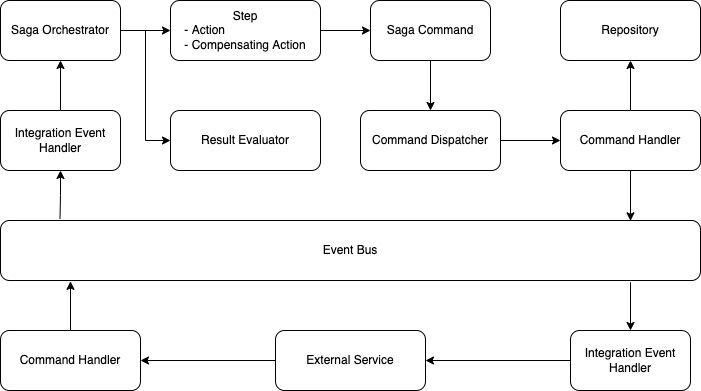

The diagram above was exported from draw.io. Its source (the exported page's mxGraphModel, read from the mxfile embedded in the PNG):
<mxGraphModel dx="889" dy="605" grid="1" gridSize="10" guides="1" tooltips="1" connect="1" arrows="1" fold="1" page="1" pageScale="1" pageWidth="1100" pageHeight="850" math="0" shadow="0">
  <root>
    <mxCell id="0" />
    <mxCell id="1" parent="0" />
    <mxCell id="iAHQfP7MLvfIiDXdbUad-12" style="edgeStyle=orthogonalEdgeStyle;rounded=0;orthogonalLoop=1;jettySize=auto;html=1;entryX=0;entryY=0.5;entryDx=0;entryDy=0;" edge="1" parent="1" source="iAHQfP7MLvfIiDXdbUad-1" target="iAHQfP7MLvfIiDXdbUad-10">
      <mxGeometry relative="1" as="geometry" />
    </mxCell>
    <mxCell id="iAHQfP7MLvfIiDXdbUad-22" style="edgeStyle=orthogonalEdgeStyle;rounded=0;orthogonalLoop=1;jettySize=auto;html=1;entryX=0;entryY=0.5;entryDx=0;entryDy=0;" edge="1" parent="1" source="iAHQfP7MLvfIiDXdbUad-1" target="iAHQfP7MLvfIiDXdbUad-21">
      <mxGeometry relative="1" as="geometry" />
    </mxCell>
    <mxCell id="iAHQfP7MLvfIiDXdbUad-1" value="Saga Orchestrator" style="rounded=1;whiteSpace=wrap;html=1;" vertex="1" parent="1">
      <mxGeometry x="30" y="40" width="120" height="60" as="geometry" />
    </mxCell>
    <mxCell id="iAHQfP7MLvfIiDXdbUad-18" style="edgeStyle=orthogonalEdgeStyle;rounded=0;orthogonalLoop=1;jettySize=auto;html=1;entryX=0;entryY=0.5;entryDx=0;entryDy=0;" edge="1" parent="1" source="iAHQfP7MLvfIiDXdbUad-2" target="iAHQfP7MLvfIiDXdbUad-4">
      <mxGeometry relative="1" as="geometry" />
    </mxCell>
    <mxCell id="iAHQfP7MLvfIiDXdbUad-2" value="Command Dispatcher" style="rounded=1;whiteSpace=wrap;html=1;" vertex="1" parent="1">
      <mxGeometry x="390" y="150" width="140" height="60" as="geometry" />
    </mxCell>
    <mxCell id="iAHQfP7MLvfIiDXdbUad-15" style="edgeStyle=orthogonalEdgeStyle;rounded=0;orthogonalLoop=1;jettySize=auto;html=1;entryX=0.5;entryY=1;entryDx=0;entryDy=0;" edge="1" parent="1" source="iAHQfP7MLvfIiDXdbUad-4" target="iAHQfP7MLvfIiDXdbUad-14">
      <mxGeometry relative="1" as="geometry" />
    </mxCell>
    <mxCell id="iAHQfP7MLvfIiDXdbUad-20" style="edgeStyle=orthogonalEdgeStyle;rounded=0;orthogonalLoop=1;jettySize=auto;html=1;entryX=0.9;entryY=0.005;entryDx=0;entryDy=0;entryPerimeter=0;" edge="1" parent="1" source="iAHQfP7MLvfIiDXdbUad-4" target="iAHQfP7MLvfIiDXdbUad-6">
      <mxGeometry relative="1" as="geometry" />
    </mxCell>
    <mxCell id="iAHQfP7MLvfIiDXdbUad-4" value="Command Handler" style="rounded=1;whiteSpace=wrap;html=1;" vertex="1" parent="1">
      <mxGeometry x="590" y="150" width="140" height="60" as="geometry" />
    </mxCell>
    <mxCell id="iAHQfP7MLvfIiDXdbUad-6" value="Event Bus" style="rounded=1;whiteSpace=wrap;html=1;" vertex="1" parent="1">
      <mxGeometry x="30" y="260" width="700" height="60" as="geometry" />
    </mxCell>
    <mxCell id="iAHQfP7MLvfIiDXdbUad-17" style="edgeStyle=orthogonalEdgeStyle;rounded=0;orthogonalLoop=1;jettySize=auto;html=1;entryX=0.5;entryY=0;entryDx=0;entryDy=0;" edge="1" parent="1" source="iAHQfP7MLvfIiDXdbUad-9" target="iAHQfP7MLvfIiDXdbUad-2">
      <mxGeometry relative="1" as="geometry" />
    </mxCell>
    <mxCell id="iAHQfP7MLvfIiDXdbUad-9" value="Saga Command" style="rounded=1;whiteSpace=wrap;html=1;" vertex="1" parent="1">
      <mxGeometry x="400" y="40" width="120" height="60" as="geometry" />
    </mxCell>
    <mxCell id="iAHQfP7MLvfIiDXdbUad-13" style="edgeStyle=orthogonalEdgeStyle;rounded=0;orthogonalLoop=1;jettySize=auto;html=1;entryX=0;entryY=0.5;entryDx=0;entryDy=0;" edge="1" parent="1" source="iAHQfP7MLvfIiDXdbUad-10" target="iAHQfP7MLvfIiDXdbUad-9">
      <mxGeometry relative="1" as="geometry" />
    </mxCell>
    <mxCell id="iAHQfP7MLvfIiDXdbUad-10" value="Step&lt;br&gt;&lt;div style=&quot;text-align: left&quot;&gt;&lt;span&gt;- Action&lt;/span&gt;&lt;/div&gt;&lt;div style=&quot;text-align: left&quot;&gt;&lt;span&gt;- Compensating Action&lt;/span&gt;&lt;/div&gt;" style="rounded=1;whiteSpace=wrap;html=1;" vertex="1" parent="1">
      <mxGeometry x="200" y="40" width="150" height="60" as="geometry" />
    </mxCell>
    <mxCell id="iAHQfP7MLvfIiDXdbUad-14" value="Repository" style="rounded=1;whiteSpace=wrap;html=1;" vertex="1" parent="1">
      <mxGeometry x="590" y="40" width="140" height="60" as="geometry" />
    </mxCell>
    <mxCell id="iAHQfP7MLvfIiDXdbUad-21" value="Result Evaluator" style="rounded=1;whiteSpace=wrap;html=1;" vertex="1" parent="1">
      <mxGeometry x="200" y="150" width="150" height="60" as="geometry" />
    </mxCell>
    <mxCell id="iAHQfP7MLvfIiDXdbUad-24" style="edgeStyle=orthogonalEdgeStyle;rounded=0;orthogonalLoop=1;jettySize=auto;html=1;entryX=0.5;entryY=1;entryDx=0;entryDy=0;" edge="1" parent="1" source="iAHQfP7MLvfIiDXdbUad-23" target="iAHQfP7MLvfIiDXdbUad-1">
      <mxGeometry relative="1" as="geometry" />
    </mxCell>
    <mxCell id="iAHQfP7MLvfIiDXdbUad-25" style="edgeStyle=orthogonalEdgeStyle;rounded=0;orthogonalLoop=1;jettySize=auto;html=1;entryX=0.085;entryY=-0.026;entryDx=0;entryDy=0;entryPerimeter=0;endArrow=none;endFill=0;startArrow=classic;startFill=1;" edge="1" parent="1" source="iAHQfP7MLvfIiDXdbUad-23" target="iAHQfP7MLvfIiDXdbUad-6">
      <mxGeometry relative="1" as="geometry" />
    </mxCell>
    <mxCell id="iAHQfP7MLvfIiDXdbUad-23" value="Integration Event Handler" style="rounded=1;whiteSpace=wrap;html=1;" vertex="1" parent="1">
      <mxGeometry x="30" y="150" width="120" height="60" as="geometry" />
    </mxCell>
    <mxCell id="iAHQfP7MLvfIiDXdbUad-28" style="edgeStyle=orthogonalEdgeStyle;rounded=0;orthogonalLoop=1;jettySize=auto;html=1;entryX=1;entryY=0.5;entryDx=0;entryDy=0;startArrow=none;startFill=0;endArrow=classic;endFill=1;" edge="1" parent="1" source="iAHQfP7MLvfIiDXdbUad-26" target="iAHQfP7MLvfIiDXdbUad-27">
      <mxGeometry relative="1" as="geometry" />
    </mxCell>
    <mxCell id="iAHQfP7MLvfIiDXdbUad-33" style="edgeStyle=orthogonalEdgeStyle;rounded=0;orthogonalLoop=1;jettySize=auto;html=1;entryX=0.9;entryY=1.03;entryDx=0;entryDy=0;entryPerimeter=0;startArrow=classic;startFill=1;endArrow=none;endFill=0;" edge="1" parent="1" source="iAHQfP7MLvfIiDXdbUad-26" target="iAHQfP7MLvfIiDXdbUad-6">
      <mxGeometry relative="1" as="geometry" />
    </mxCell>
    <mxCell id="iAHQfP7MLvfIiDXdbUad-26" value="Integration Event Handler" style="rounded=1;whiteSpace=wrap;html=1;" vertex="1" parent="1">
      <mxGeometry x="600" y="370" width="120" height="60" as="geometry" />
    </mxCell>
    <mxCell id="iAHQfP7MLvfIiDXdbUad-30" style="edgeStyle=orthogonalEdgeStyle;rounded=0;orthogonalLoop=1;jettySize=auto;html=1;startArrow=none;startFill=0;endArrow=classic;endFill=1;" edge="1" parent="1" source="iAHQfP7MLvfIiDXdbUad-27" target="iAHQfP7MLvfIiDXdbUad-29">
      <mxGeometry relative="1" as="geometry" />
    </mxCell>
    <mxCell id="iAHQfP7MLvfIiDXdbUad-27" value="External Service" style="rounded=1;whiteSpace=wrap;html=1;" vertex="1" parent="1">
      <mxGeometry x="305" y="370" width="150" height="60" as="geometry" />
    </mxCell>
    <mxCell id="iAHQfP7MLvfIiDXdbUad-32" style="edgeStyle=orthogonalEdgeStyle;rounded=0;orthogonalLoop=1;jettySize=auto;html=1;entryX=0.1;entryY=1.014;entryDx=0;entryDy=0;entryPerimeter=0;startArrow=none;startFill=0;endArrow=classic;endFill=1;" edge="1" parent="1" source="iAHQfP7MLvfIiDXdbUad-29" target="iAHQfP7MLvfIiDXdbUad-6">
      <mxGeometry relative="1" as="geometry" />
    </mxCell>
    <mxCell id="iAHQfP7MLvfIiDXdbUad-29" value="Command Handler" style="rounded=1;whiteSpace=wrap;html=1;" vertex="1" parent="1">
      <mxGeometry x="30" y="370" width="140" height="60" as="geometry" />
    </mxCell>
  </root>
</mxGraphModel>